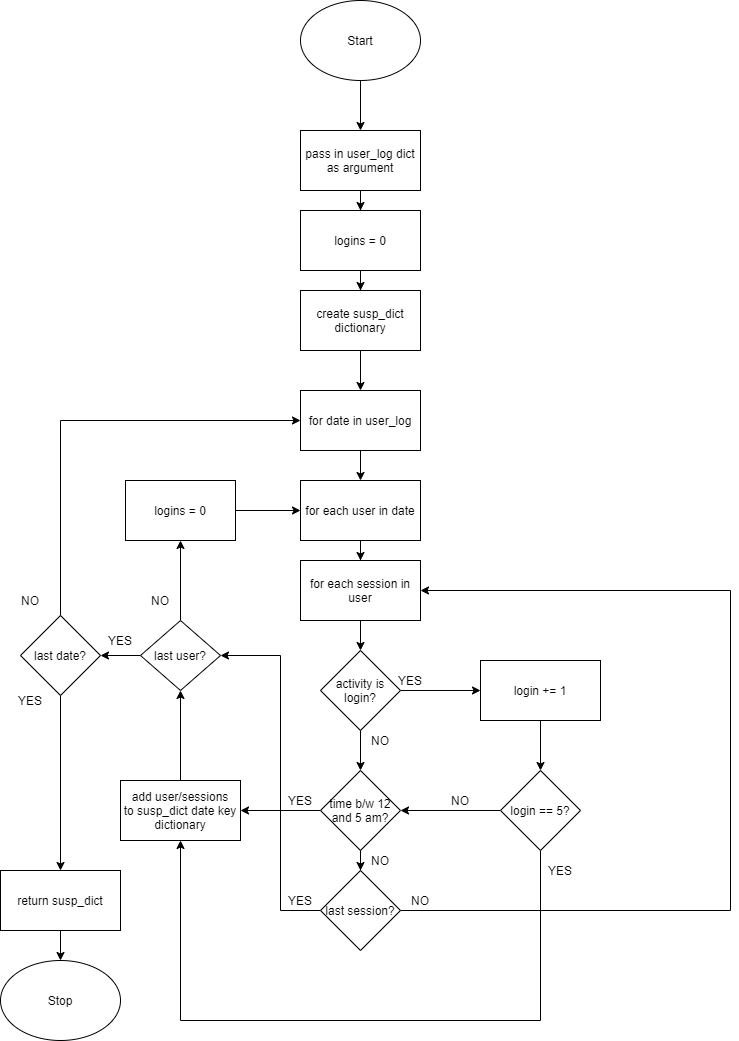

The diagram above was exported from draw.io. Its source (the exported page's mxGraphModel, read from the mxfile embedded in the PNG):
<mxGraphModel dx="1324" dy="1104" grid="1" gridSize="10" guides="1" tooltips="1" connect="1" arrows="1" fold="1" page="1" pageScale="1" pageWidth="850" pageHeight="1100" math="0" shadow="0">
  <root>
    <mxCell id="0" />
    <mxCell id="1" parent="0" />
    <mxCell id="zheB_MAHidcYbLDlqBPD-2" style="edgeStyle=orthogonalEdgeStyle;rounded=0;orthogonalLoop=1;jettySize=auto;html=1;" parent="1" source="zheB_MAHidcYbLDlqBPD-1" target="zheB_MAHidcYbLDlqBPD-3" edge="1">
      <mxGeometry relative="1" as="geometry">
        <mxPoint x="400" y="160" as="targetPoint" />
      </mxGeometry>
    </mxCell>
    <mxCell id="zheB_MAHidcYbLDlqBPD-1" value="Start" style="ellipse;whiteSpace=wrap;html=1;" parent="1" vertex="1">
      <mxGeometry x="340" y="20" width="120" height="80" as="geometry" />
    </mxCell>
    <mxCell id="zheB_MAHidcYbLDlqBPD-5" style="edgeStyle=orthogonalEdgeStyle;rounded=0;orthogonalLoop=1;jettySize=auto;html=1;" parent="1" source="zheB_MAHidcYbLDlqBPD-3" target="zheB_MAHidcYbLDlqBPD-6" edge="1">
      <mxGeometry relative="1" as="geometry">
        <mxPoint x="400" y="250" as="targetPoint" />
      </mxGeometry>
    </mxCell>
    <mxCell id="zheB_MAHidcYbLDlqBPD-3" value="pass in user_log dict as argument" style="rounded=0;whiteSpace=wrap;html=1;" parent="1" vertex="1">
      <mxGeometry x="340" y="150" width="120" height="60" as="geometry" />
    </mxCell>
    <mxCell id="zheB_MAHidcYbLDlqBPD-7" style="edgeStyle=orthogonalEdgeStyle;rounded=0;orthogonalLoop=1;jettySize=auto;html=1;" parent="1" source="zheB_MAHidcYbLDlqBPD-6" target="zheB_MAHidcYbLDlqBPD-8" edge="1">
      <mxGeometry relative="1" as="geometry">
        <mxPoint x="400" y="330" as="targetPoint" />
      </mxGeometry>
    </mxCell>
    <mxCell id="zheB_MAHidcYbLDlqBPD-6" value="logins = 0" style="rounded=0;whiteSpace=wrap;html=1;" parent="1" vertex="1">
      <mxGeometry x="340" y="230" width="120" height="60" as="geometry" />
    </mxCell>
    <mxCell id="zheB_MAHidcYbLDlqBPD-9" style="edgeStyle=orthogonalEdgeStyle;rounded=0;orthogonalLoop=1;jettySize=auto;html=1;" parent="1" source="zheB_MAHidcYbLDlqBPD-8" target="zheB_MAHidcYbLDlqBPD-10" edge="1">
      <mxGeometry relative="1" as="geometry">
        <mxPoint x="400" y="410" as="targetPoint" />
      </mxGeometry>
    </mxCell>
    <mxCell id="zheB_MAHidcYbLDlqBPD-8" value="create susp_dict&lt;br&gt;dictionary" style="rounded=0;whiteSpace=wrap;html=1;" parent="1" vertex="1">
      <mxGeometry x="340" y="310" width="120" height="60" as="geometry" />
    </mxCell>
    <mxCell id="zheB_MAHidcYbLDlqBPD-11" style="edgeStyle=orthogonalEdgeStyle;rounded=0;orthogonalLoop=1;jettySize=auto;html=1;" parent="1" source="zheB_MAHidcYbLDlqBPD-10" target="zheB_MAHidcYbLDlqBPD-12" edge="1">
      <mxGeometry relative="1" as="geometry">
        <mxPoint x="400" y="530" as="targetPoint" />
      </mxGeometry>
    </mxCell>
    <mxCell id="zheB_MAHidcYbLDlqBPD-10" value="for date in user_log" style="rounded=0;whiteSpace=wrap;html=1;" parent="1" vertex="1">
      <mxGeometry x="340" y="410" width="120" height="60" as="geometry" />
    </mxCell>
    <mxCell id="zheB_MAHidcYbLDlqBPD-13" style="edgeStyle=orthogonalEdgeStyle;rounded=0;orthogonalLoop=1;jettySize=auto;html=1;" parent="1" source="zheB_MAHidcYbLDlqBPD-12" target="zheB_MAHidcYbLDlqBPD-14" edge="1">
      <mxGeometry relative="1" as="geometry">
        <mxPoint x="400" y="610" as="targetPoint" />
      </mxGeometry>
    </mxCell>
    <mxCell id="zheB_MAHidcYbLDlqBPD-12" value="for each user in date" style="rounded=0;whiteSpace=wrap;html=1;" parent="1" vertex="1">
      <mxGeometry x="340" y="500" width="120" height="60" as="geometry" />
    </mxCell>
    <mxCell id="zheB_MAHidcYbLDlqBPD-15" style="edgeStyle=orthogonalEdgeStyle;rounded=0;orthogonalLoop=1;jettySize=auto;html=1;" parent="1" source="zheB_MAHidcYbLDlqBPD-14" target="zheB_MAHidcYbLDlqBPD-20" edge="1">
      <mxGeometry relative="1" as="geometry">
        <mxPoint x="400" y="670" as="targetPoint" />
      </mxGeometry>
    </mxCell>
    <mxCell id="zheB_MAHidcYbLDlqBPD-14" value="for each session in user" style="rounded=0;whiteSpace=wrap;html=1;" parent="1" vertex="1">
      <mxGeometry x="340" y="580" width="120" height="60" as="geometry" />
    </mxCell>
    <mxCell id="zheB_MAHidcYbLDlqBPD-21" style="edgeStyle=orthogonalEdgeStyle;rounded=0;orthogonalLoop=1;jettySize=auto;html=1;" parent="1" source="zheB_MAHidcYbLDlqBPD-20" target="zheB_MAHidcYbLDlqBPD-24" edge="1">
      <mxGeometry relative="1" as="geometry">
        <mxPoint x="400" y="790" as="targetPoint" />
      </mxGeometry>
    </mxCell>
    <mxCell id="zheB_MAHidcYbLDlqBPD-22" style="edgeStyle=orthogonalEdgeStyle;rounded=0;orthogonalLoop=1;jettySize=auto;html=1;" parent="1" source="zheB_MAHidcYbLDlqBPD-20" target="zheB_MAHidcYbLDlqBPD-23" edge="1">
      <mxGeometry relative="1" as="geometry">
        <mxPoint x="580" y="710" as="targetPoint" />
      </mxGeometry>
    </mxCell>
    <mxCell id="zheB_MAHidcYbLDlqBPD-20" value="activity is login?" style="rhombus;whiteSpace=wrap;html=1;" parent="1" vertex="1">
      <mxGeometry x="360" y="670" width="80" height="80" as="geometry" />
    </mxCell>
    <mxCell id="zheB_MAHidcYbLDlqBPD-26" style="edgeStyle=orthogonalEdgeStyle;rounded=0;orthogonalLoop=1;jettySize=auto;html=1;" parent="1" source="zheB_MAHidcYbLDlqBPD-23" target="zheB_MAHidcYbLDlqBPD-27" edge="1">
      <mxGeometry relative="1" as="geometry">
        <mxPoint x="580" y="820" as="targetPoint" />
      </mxGeometry>
    </mxCell>
    <mxCell id="zheB_MAHidcYbLDlqBPD-23" value="login += 1" style="rounded=0;whiteSpace=wrap;html=1;" parent="1" vertex="1">
      <mxGeometry x="520" y="680" width="120" height="60" as="geometry" />
    </mxCell>
    <mxCell id="zheB_MAHidcYbLDlqBPD-29" style="edgeStyle=orthogonalEdgeStyle;rounded=0;orthogonalLoop=1;jettySize=auto;html=1;" parent="1" source="zheB_MAHidcYbLDlqBPD-24" target="zheB_MAHidcYbLDlqBPD-30" edge="1">
      <mxGeometry relative="1" as="geometry">
        <mxPoint x="220" y="830" as="targetPoint" />
      </mxGeometry>
    </mxCell>
    <mxCell id="zheB_MAHidcYbLDlqBPD-31" style="edgeStyle=orthogonalEdgeStyle;rounded=0;orthogonalLoop=1;jettySize=auto;html=1;" parent="1" source="zheB_MAHidcYbLDlqBPD-24" target="zheB_MAHidcYbLDlqBPD-34" edge="1">
      <mxGeometry relative="1" as="geometry">
        <mxPoint x="400" y="930" as="targetPoint" />
      </mxGeometry>
    </mxCell>
    <mxCell id="zheB_MAHidcYbLDlqBPD-24" value="time b/w 12 and 5 am?" style="rhombus;whiteSpace=wrap;html=1;" parent="1" vertex="1">
      <mxGeometry x="360" y="790" width="80" height="80" as="geometry" />
    </mxCell>
    <mxCell id="zheB_MAHidcYbLDlqBPD-28" style="edgeStyle=orthogonalEdgeStyle;rounded=0;orthogonalLoop=1;jettySize=auto;html=1;entryX=1;entryY=0.5;entryDx=0;entryDy=0;" parent="1" source="zheB_MAHidcYbLDlqBPD-27" target="zheB_MAHidcYbLDlqBPD-24" edge="1">
      <mxGeometry relative="1" as="geometry" />
    </mxCell>
    <mxCell id="zheB_MAHidcYbLDlqBPD-48" style="edgeStyle=orthogonalEdgeStyle;rounded=0;orthogonalLoop=1;jettySize=auto;html=1;entryX=0.5;entryY=1;entryDx=0;entryDy=0;" parent="1" source="zheB_MAHidcYbLDlqBPD-27" target="zheB_MAHidcYbLDlqBPD-30" edge="1">
      <mxGeometry relative="1" as="geometry">
        <mxPoint x="230" y="1030" as="targetPoint" />
        <Array as="points">
          <mxPoint x="580" y="1040" />
          <mxPoint x="220" y="1040" />
        </Array>
      </mxGeometry>
    </mxCell>
    <mxCell id="zheB_MAHidcYbLDlqBPD-27" value="login == 5?" style="rhombus;whiteSpace=wrap;html=1;" parent="1" vertex="1">
      <mxGeometry x="540" y="790" width="80" height="80" as="geometry" />
    </mxCell>
    <mxCell id="zheB_MAHidcYbLDlqBPD-36" style="edgeStyle=orthogonalEdgeStyle;rounded=0;orthogonalLoop=1;jettySize=auto;html=1;" parent="1" source="zheB_MAHidcYbLDlqBPD-30" target="zheB_MAHidcYbLDlqBPD-37" edge="1">
      <mxGeometry relative="1" as="geometry">
        <mxPoint x="220" y="670" as="targetPoint" />
      </mxGeometry>
    </mxCell>
    <mxCell id="zheB_MAHidcYbLDlqBPD-30" value="add user/sessions&lt;br&gt;to susp_dict date key&lt;br&gt;dictionary" style="rounded=0;whiteSpace=wrap;html=1;" parent="1" vertex="1">
      <mxGeometry x="160" y="800" width="120" height="60" as="geometry" />
    </mxCell>
    <mxCell id="zheB_MAHidcYbLDlqBPD-35" style="edgeStyle=orthogonalEdgeStyle;rounded=0;orthogonalLoop=1;jettySize=auto;html=1;entryX=1;entryY=0.5;entryDx=0;entryDy=0;" parent="1" source="zheB_MAHidcYbLDlqBPD-34" target="zheB_MAHidcYbLDlqBPD-14" edge="1">
      <mxGeometry relative="1" as="geometry">
        <mxPoint x="740" y="600" as="targetPoint" />
        <Array as="points">
          <mxPoint x="770" y="930" />
          <mxPoint x="770" y="610" />
        </Array>
      </mxGeometry>
    </mxCell>
    <mxCell id="zheB_MAHidcYbLDlqBPD-55" style="edgeStyle=orthogonalEdgeStyle;rounded=0;orthogonalLoop=1;jettySize=auto;html=1;entryX=1;entryY=0.5;entryDx=0;entryDy=0;" parent="1" source="zheB_MAHidcYbLDlqBPD-34" target="zheB_MAHidcYbLDlqBPD-37" edge="1">
      <mxGeometry relative="1" as="geometry">
        <mxPoint x="310" y="670" as="targetPoint" />
        <Array as="points">
          <mxPoint x="320" y="930" />
          <mxPoint x="320" y="675" />
        </Array>
      </mxGeometry>
    </mxCell>
    <mxCell id="zheB_MAHidcYbLDlqBPD-34" value="last session?" style="rhombus;whiteSpace=wrap;html=1;" parent="1" vertex="1">
      <mxGeometry x="360" y="890" width="80" height="80" as="geometry" />
    </mxCell>
    <mxCell id="zheB_MAHidcYbLDlqBPD-38" style="edgeStyle=orthogonalEdgeStyle;rounded=0;orthogonalLoop=1;jettySize=auto;html=1;" parent="1" source="zheB_MAHidcYbLDlqBPD-37" target="zheB_MAHidcYbLDlqBPD-39" edge="1">
      <mxGeometry relative="1" as="geometry">
        <mxPoint x="220" y="540" as="targetPoint" />
      </mxGeometry>
    </mxCell>
    <mxCell id="zheB_MAHidcYbLDlqBPD-41" style="edgeStyle=orthogonalEdgeStyle;rounded=0;orthogonalLoop=1;jettySize=auto;html=1;" parent="1" source="zheB_MAHidcYbLDlqBPD-37" target="zheB_MAHidcYbLDlqBPD-42" edge="1">
      <mxGeometry relative="1" as="geometry">
        <mxPoint x="120" y="675" as="targetPoint" />
      </mxGeometry>
    </mxCell>
    <mxCell id="zheB_MAHidcYbLDlqBPD-37" value="last user?" style="rhombus;whiteSpace=wrap;html=1;" parent="1" vertex="1">
      <mxGeometry x="180" y="640" width="80" height="70" as="geometry" />
    </mxCell>
    <mxCell id="zheB_MAHidcYbLDlqBPD-40" style="edgeStyle=orthogonalEdgeStyle;rounded=0;orthogonalLoop=1;jettySize=auto;html=1;entryX=0;entryY=0.5;entryDx=0;entryDy=0;" parent="1" source="zheB_MAHidcYbLDlqBPD-39" target="zheB_MAHidcYbLDlqBPD-12" edge="1">
      <mxGeometry relative="1" as="geometry" />
    </mxCell>
    <mxCell id="zheB_MAHidcYbLDlqBPD-39" value="logins = 0" style="rounded=0;whiteSpace=wrap;html=1;" parent="1" vertex="1">
      <mxGeometry x="165" y="500" width="110" height="60" as="geometry" />
    </mxCell>
    <mxCell id="zheB_MAHidcYbLDlqBPD-43" style="edgeStyle=orthogonalEdgeStyle;rounded=0;orthogonalLoop=1;jettySize=auto;html=1;" parent="1" source="zheB_MAHidcYbLDlqBPD-42" target="zheB_MAHidcYbLDlqBPD-10" edge="1">
      <mxGeometry relative="1" as="geometry">
        <mxPoint x="100" y="430" as="targetPoint" />
        <Array as="points">
          <mxPoint x="100" y="440" />
        </Array>
      </mxGeometry>
    </mxCell>
    <mxCell id="zheB_MAHidcYbLDlqBPD-44" style="edgeStyle=orthogonalEdgeStyle;rounded=0;orthogonalLoop=1;jettySize=auto;html=1;" parent="1" source="zheB_MAHidcYbLDlqBPD-42" target="zheB_MAHidcYbLDlqBPD-45" edge="1">
      <mxGeometry relative="1" as="geometry">
        <mxPoint x="100" y="920" as="targetPoint" />
      </mxGeometry>
    </mxCell>
    <mxCell id="zheB_MAHidcYbLDlqBPD-42" value="last date?" style="rhombus;whiteSpace=wrap;html=1;" parent="1" vertex="1">
      <mxGeometry x="60" y="635" width="80" height="80" as="geometry" />
    </mxCell>
    <mxCell id="zheB_MAHidcYbLDlqBPD-46" style="edgeStyle=orthogonalEdgeStyle;rounded=0;orthogonalLoop=1;jettySize=auto;html=1;" parent="1" source="zheB_MAHidcYbLDlqBPD-45" target="zheB_MAHidcYbLDlqBPD-47" edge="1">
      <mxGeometry relative="1" as="geometry">
        <mxPoint x="100" y="1000" as="targetPoint" />
      </mxGeometry>
    </mxCell>
    <mxCell id="zheB_MAHidcYbLDlqBPD-45" value="return susp_dict" style="rounded=0;whiteSpace=wrap;html=1;" parent="1" vertex="1">
      <mxGeometry x="40" y="890" width="120" height="60" as="geometry" />
    </mxCell>
    <mxCell id="zheB_MAHidcYbLDlqBPD-47" value="Stop" style="ellipse;whiteSpace=wrap;html=1;" parent="1" vertex="1">
      <mxGeometry x="40" y="980" width="120" height="80" as="geometry" />
    </mxCell>
    <mxCell id="zheB_MAHidcYbLDlqBPD-49" value="YES" style="text;html=1;strokeColor=none;fillColor=none;align=center;verticalAlign=middle;whiteSpace=wrap;rounded=0;" parent="1" vertex="1">
      <mxGeometry x="430" y="690" width="40" height="20" as="geometry" />
    </mxCell>
    <mxCell id="zheB_MAHidcYbLDlqBPD-50" value="NO" style="text;html=1;strokeColor=none;fillColor=none;align=center;verticalAlign=middle;whiteSpace=wrap;rounded=0;" parent="1" vertex="1">
      <mxGeometry x="400" y="750" width="40" height="20" as="geometry" />
    </mxCell>
    <mxCell id="zheB_MAHidcYbLDlqBPD-51" value="YES" style="text;html=1;strokeColor=none;fillColor=none;align=center;verticalAlign=middle;whiteSpace=wrap;rounded=0;" parent="1" vertex="1">
      <mxGeometry x="320" y="810" width="40" height="20" as="geometry" />
    </mxCell>
    <mxCell id="zheB_MAHidcYbLDlqBPD-52" value="NO" style="text;html=1;strokeColor=none;fillColor=none;align=center;verticalAlign=middle;whiteSpace=wrap;rounded=0;" parent="1" vertex="1">
      <mxGeometry x="480" y="810" width="40" height="20" as="geometry" />
    </mxCell>
    <mxCell id="zheB_MAHidcYbLDlqBPD-53" value="YES" style="text;html=1;strokeColor=none;fillColor=none;align=center;verticalAlign=middle;whiteSpace=wrap;rounded=0;" parent="1" vertex="1">
      <mxGeometry x="580" y="880" width="40" height="20" as="geometry" />
    </mxCell>
    <mxCell id="zheB_MAHidcYbLDlqBPD-54" value="NO" style="text;html=1;strokeColor=none;fillColor=none;align=center;verticalAlign=middle;whiteSpace=wrap;rounded=0;" parent="1" vertex="1">
      <mxGeometry x="400" y="870" width="40" height="20" as="geometry" />
    </mxCell>
    <mxCell id="zheB_MAHidcYbLDlqBPD-56" value="YES" style="text;html=1;strokeColor=none;fillColor=none;align=center;verticalAlign=middle;whiteSpace=wrap;rounded=0;" parent="1" vertex="1">
      <mxGeometry x="320" y="910" width="40" height="20" as="geometry" />
    </mxCell>
    <mxCell id="zheB_MAHidcYbLDlqBPD-57" value="NO" style="text;html=1;strokeColor=none;fillColor=none;align=center;verticalAlign=middle;whiteSpace=wrap;rounded=0;" parent="1" vertex="1">
      <mxGeometry x="440" y="910" width="40" height="20" as="geometry" />
    </mxCell>
    <mxCell id="zheB_MAHidcYbLDlqBPD-60" value="YES" style="text;html=1;strokeColor=none;fillColor=none;align=center;verticalAlign=middle;whiteSpace=wrap;rounded=0;" parent="1" vertex="1">
      <mxGeometry x="140" y="650" width="40" height="20" as="geometry" />
    </mxCell>
    <mxCell id="zheB_MAHidcYbLDlqBPD-61" value="NO" style="text;html=1;strokeColor=none;fillColor=none;align=center;verticalAlign=middle;whiteSpace=wrap;rounded=0;" parent="1" vertex="1">
      <mxGeometry x="180" y="610" width="40" height="20" as="geometry" />
    </mxCell>
    <mxCell id="zheB_MAHidcYbLDlqBPD-63" value="YES" style="text;html=1;strokeColor=none;fillColor=none;align=center;verticalAlign=middle;whiteSpace=wrap;rounded=0;" parent="1" vertex="1">
      <mxGeometry x="50" y="710" width="40" height="20" as="geometry" />
    </mxCell>
    <mxCell id="zheB_MAHidcYbLDlqBPD-64" value="NO" style="text;html=1;strokeColor=none;fillColor=none;align=center;verticalAlign=middle;whiteSpace=wrap;rounded=0;" parent="1" vertex="1">
      <mxGeometry x="50" y="610" width="40" height="20" as="geometry" />
    </mxCell>
  </root>
</mxGraphModel>